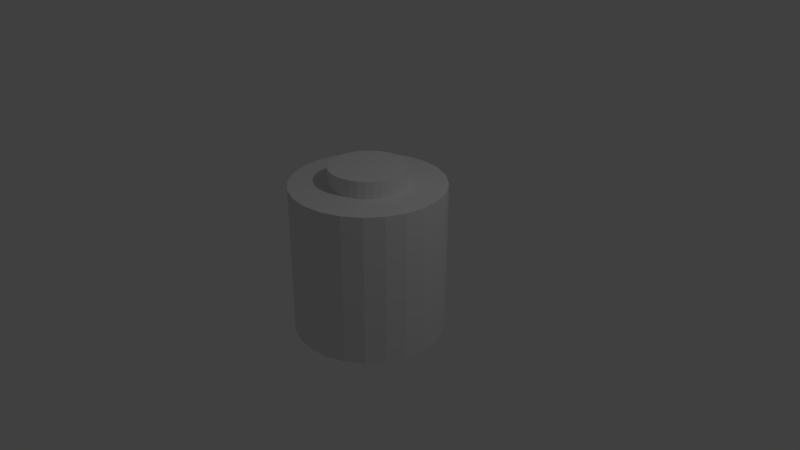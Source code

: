 # Source: Baterija.blend  (saved by Blender 2.79.0; exported with 4.5.12 LTS)
import bpy
from mathutils import Matrix  # noqa: F401  (used for matrix-valued properties, if any)

bpy.ops.wm.read_factory_settings(use_empty=True)
scene = bpy.context.scene
scene.name = 'Scene'

# ---- collections
col_collection_1 = bpy.data.collections.new('Collection 1'); scene.collection.children.link(col_collection_1)

# ---- world
world_world = bpy.data.worlds.new('World'); scene.world = world_world
world_world.color = (0.05088, 0.05088, 0.05088)
world_world.use_sun_shadow = False
world_world.sun_shadow_jitter_overblur = 0.0
world_world.cycles.sampling_method = 'MANUAL'

# ---- cameras
cam_camera = bpy.data.cameras.new('Camera')
cam_camera.clip_end = 100.0
cam_camera.lens = 35.0
cam_camera.sensor_width = 32.0
cam_camera.sensor_height = 18.0
cam_camera.ortho_scale = 7.314
cam_camera.dof.focus_distance = 0.0
cam_camera.dof.aperture_fstop = 128.0

# ---- lights
light_lamp = bpy.data.lights.new('Lamp', 'POINT')
light_lamp.transmission_factor = 0.0
light_lamp.cutoff_distance = 30.0
light_lamp.energy = 100.0
light_lamp.shadow_buffer_clip_start = 1.001
light_lamp.shadow_soft_size = 0.1
light_lamp.shadow_maximum_resolution = 0.006
light_lamp.use_absolute_resolution = True

# ---- meshes
me_cylinder = bpy.data.meshes.new('Cylinder')
me_cylinder.from_pydata([(0.0, 1.0, -1.0), (0.0, 1.0, 1.0), (0.2588, 0.9659, -1.0), (0.2588, 0.9659, 1.0), (0.5, 0.866, -1.0), (0.5, 0.866, 1.0), (0.7071, 0.7071, -1.0), (0.7071, 0.7071, 1.0), (0.866, 0.5, -1.0), (0.866, 0.5, 1.0), (0.9659, 0.2588, -1.0), (0.9659, 0.2588, 1.0), (1.0, 7.55e-08, -1.0), (1.0, 7.55e-08, 1.0), (0.9659, -0.2588, -1.0), (0.9659, -0.2588, 1.0), (0.866, -0.5, -1.0), (0.866, -0.5, 1.0), (0.7071, -0.7071, -1.0), (0.7071, -0.7071, 1.0), (0.5, -0.866, -1.0), (0.5, -0.866, 1.0), (0.2588, -0.9659, -1.0), (0.2588, -0.9659, 1.0), (3.894e-07, -1.0, -1.0), (3.894e-07, -1.0, 1.0), (-0.2588, -0.9659, -1.0), (-0.2588, -0.9659, 1.0), (-0.5, -0.866, -1.0), (-0.5, -0.866, 1.0), (-0.7071, -0.7071, -1.0), (-0.7071, -0.7071, 1.0), (-0.866, -0.5, -1.0), (-0.866, -0.5, 1.0), (-0.9659, -0.2588, -1.0), (-0.9659, -0.2588, 1.0), (-1.0, -4.649e-07, -1.0), (-1.0, -4.649e-07, 1.0), (-0.9659, 0.2588, -1.0), (-0.9659, 0.2588, 1.0), (-0.866, 0.5, -1.0), (-0.866, 0.5, 1.0), (-0.7071, 0.7071, -1.0), (-0.7071, 0.7071, 1.0), (-0.5, 0.866, -1.0), (-0.5, 0.866, 1.0), (-0.2588, 0.9659, -1.0), (-0.2588, 0.9659, 1.0), (0.0, 0.5, -1.225), (0.0, 0.5, -0.9907), (0.09755, 0.4904, -1.225), (0.09755, 0.4904, -0.9907), (0.1913, 0.4619, -1.225), (0.1913, 0.4619, -0.9907), (0.2778, 0.4157, -1.225), (0.2778, 0.4157, -0.9907), (0.3536, 0.3536, -1.225), (0.3536, 0.3536, -0.9907), (0.4157, 0.2778, -1.225), (0.4157, 0.2778, -0.9907), (0.4619, 0.1913, -1.225), (0.4619, 0.1913, -0.9907), (0.4904, 0.09755, -1.225), (0.4904, 0.09755, -0.9907), (0.5, 3.775e-08, -1.225), (0.5, 3.775e-08, -0.9907), (0.4904, -0.09755, -1.225), (0.4904, -0.09755, -0.9907), (0.4619, -0.1913, -1.225), (0.4619, -0.1913, -0.9907), (0.4157, -0.2778, -1.225), (0.4157, -0.2778, -0.9907), (0.3536, -0.3536, -1.225), (0.3536, -0.3536, -0.9907), (0.2778, -0.4157, -1.225), (0.2778, -0.4157, -0.9907), (0.1913, -0.4619, -1.225), (0.1913, -0.4619, -0.9907), (0.09755, -0.4904, -1.225), (0.09755, -0.4904, -0.9907), (-1.629e-07, -0.5, -1.225), (-1.629e-07, -0.5, -0.9907), (-0.09755, -0.4904, -1.225), (-0.09755, -0.4904, -0.9907), (-0.1913, -0.4619, -1.225), (-0.1913, -0.4619, -0.9907), (-0.2778, -0.4157, -1.225), (-0.2778, -0.4157, -0.9907), (-0.3536, -0.3536, -1.225), (-0.3536, -0.3536, -0.9907), (-0.4157, -0.2778, -1.225), (-0.4157, -0.2778, -0.9907), (-0.4619, -0.1913, -1.225), (-0.4619, -0.1913, -0.9907), (-0.4904, -0.09754, -1.225), (-0.4904, -0.09754, -0.9907), (-0.5, 4.828e-07, -1.225), (-0.5, 4.828e-07, -0.9907), (-0.4904, 0.09755, -1.225), (-0.4904, 0.09755, -0.9907), (-0.4619, 0.1913, -1.225), (-0.4619, 0.1913, -0.9907), (-0.4157, 0.2778, -1.225), (-0.4157, 0.2778, -0.9907), (-0.3536, 0.3536, -1.225), (-0.3536, 0.3536, -0.9907), (-0.2778, 0.4157, -1.225), (-0.2778, 0.4157, -0.9907), (-0.1913, 0.4619, -1.225), (-0.1913, 0.4619, -0.9907), (-0.09754, 0.4904, -1.225), (-0.09754, 0.4904, -0.9907), (0.0, 0.5, 0.9907), (0.0, 0.5, 1.225), (0.09755, 0.4904, 0.9907), (0.09755, 0.4904, 1.225), (0.1913, 0.4619, 0.9907), (0.1913, 0.4619, 1.225), (0.2778, 0.4157, 0.9907), (0.2778, 0.4157, 1.225), (0.3536, 0.3536, 0.9907), (0.3536, 0.3536, 1.225), (0.4157, 0.2778, 0.9907), (0.4157, 0.2778, 1.225), (0.4619, 0.1913, 0.9907), (0.4619, 0.1913, 1.225), (0.4904, 0.09755, 0.9907), (0.4904, 0.09755, 1.225), (0.5, 3.775e-08, 0.9907), (0.5, 3.775e-08, 1.225), (0.4904, -0.09755, 0.9907), (0.4904, -0.09755, 1.225), (0.4619, -0.1913, 0.9907), (0.4619, -0.1913, 1.225), (0.4157, -0.2778, 0.9907), (0.4157, -0.2778, 1.225), (0.3536, -0.3536, 0.9907), (0.3536, -0.3536, 1.225), (0.2778, -0.4157, 0.9907), (0.2778, -0.4157, 1.225), (0.1913, -0.4619, 0.9907), (0.1913, -0.4619, 1.225), (0.09755, -0.4904, 0.9907), (0.09755, -0.4904, 1.225), (-1.629e-07, -0.5, 0.9907), (-1.629e-07, -0.5, 1.225), (-0.09755, -0.4904, 0.9907), (-0.09755, -0.4904, 1.225), (-0.1913, -0.4619, 0.9907), (-0.1913, -0.4619, 1.225), (-0.2778, -0.4157, 0.9907), (-0.2778, -0.4157, 1.225), (-0.3536, -0.3536, 0.9907), (-0.3536, -0.3536, 1.225), (-0.4157, -0.2778, 0.9907), (-0.4157, -0.2778, 1.225), (-0.4619, -0.1913, 0.9907), (-0.4619, -0.1913, 1.225), (-0.4904, -0.09754, 0.9907), (-0.4904, -0.09754, 1.225), (-0.5, 4.828e-07, 0.9907), (-0.5, 4.828e-07, 1.225), (-0.4904, 0.09755, 0.9907), (-0.4904, 0.09755, 1.225), (-0.4619, 0.1913, 0.9907), (-0.4619, 0.1913, 1.225), (-0.4157, 0.2778, 0.9907), (-0.4157, 0.2778, 1.225), (-0.3536, 0.3536, 0.9907), (-0.3536, 0.3536, 1.225), (-0.2778, 0.4157, 0.9907), (-0.2778, 0.4157, 1.225), (-0.1913, 0.4619, 0.9907), (-0.1913, 0.4619, 1.225), (-0.09754, 0.4904, 0.9907), (-0.09754, 0.4904, 1.225)], [], [(0, 1, 3, 2), (2, 3, 5, 4), (4, 5, 7, 6), (6, 7, 9, 8), (8, 9, 11, 10), (10, 11, 13, 12), (12, 13, 15, 14), (14, 15, 17, 16), (16, 17, 19, 18), (18, 19, 21, 20), (20, 21, 23, 22), (22, 23, 25, 24), (24, 25, 27, 26), (26, 27, 29, 28), (28, 29, 31, 30), (30, 31, 33, 32), (32, 33, 35, 34), (34, 35, 37, 36), (36, 37, 39, 38), (38, 39, 41, 40), (40, 41, 43, 42), (42, 43, 45, 44), (3, 1, 47, 45, 43, 41, 39, 37, 35, 33, 31, 29, 27, 25, 23, 21, 19, 17, 15, 13, 11, 9, 7, 5), (44, 45, 47, 46), (46, 47, 1, 0), (0, 2, 4, 6, 8, 10, 12, 14, 16, 18, 20, 22, 24, 26, 28, 30, 32, 34, 36, 38, 40, 42, 44, 46), (48, 49, 51, 50), (50, 51, 53, 52), (52, 53, 55, 54), (54, 55, 57, 56), (56, 57, 59, 58), (58, 59, 61, 60), (60, 61, 63, 62), (62, 63, 65, 64), (64, 65, 67, 66), (66, 67, 69, 68), (68, 69, 71, 70), (70, 71, 73, 72), (72, 73, 75, 74), (74, 75, 77, 76), (76, 77, 79, 78), (78, 79, 81, 80), (80, 81, 83, 82), (82, 83, 85, 84), (84, 85, 87, 86), (86, 87, 89, 88), (88, 89, 91, 90), (90, 91, 93, 92), (92, 93, 95, 94), (94, 95, 97, 96), (96, 97, 99, 98), (98, 99, 101, 100), (100, 101, 103, 102), (102, 103, 105, 104), (104, 105, 107, 106), (106, 107, 109, 108), (51, 49, 111, 109, 107, 105, 103, 101, 99, 97, 95, 93, 91, 89, 87, 85, 83, 81, 79, 77, 75, 73, 71, 69, 67, 65, 63, 61, 59, 57, 55, 53), (108, 109, 111, 110), (110, 111, 49, 48), (48, 50, 52, 54, 56, 58, 60, 62, 64, 66, 68, 70, 72, 74, 76, 78, 80, 82, 84, 86, 88, 90, 92, 94, 96, 98, 100, 102, 104, 106, 108, 110), (112, 113, 115, 114), (114, 115, 117, 116), (116, 117, 119, 118), (118, 119, 121, 120), (120, 121, 123, 122), (122, 123, 125, 124), (124, 125, 127, 126), (126, 127, 129, 128), (128, 129, 131, 130), (130, 131, 133, 132), (132, 133, 135, 134), (134, 135, 137, 136), (136, 137, 139, 138), (138, 139, 141, 140), (140, 141, 143, 142), (142, 143, 145, 144), (144, 145, 147, 146), (146, 147, 149, 148), (148, 149, 151, 150), (150, 151, 153, 152), (152, 153, 155, 154), (154, 155, 157, 156), (156, 157, 159, 158), (158, 159, 161, 160), (160, 161, 163, 162), (162, 163, 165, 164), (164, 165, 167, 166), (166, 167, 169, 168), (168, 169, 171, 170), (170, 171, 173, 172), (115, 113, 175, 173, 171, 169, 167, 165, 163, 161, 159, 157, 155, 153, 151, 149, 147, 145, 143, 141, 139, 137, 135, 133, 131, 129, 127, 125, 123, 121, 119, 117), (172, 173, 175, 174), (174, 175, 113, 112), (112, 114, 116, 118, 120, 122, 124, 126, 128, 130, 132, 134, 136, 138, 140, 142, 144, 146, 148, 150, 152, 154, 156, 158, 160, 162, 164, 166, 168, 170, 172, 174)])
_uv = me_cylinder.uv_layers.new(name='UVMap')
_uv.uv.foreach_set('vector', [0.5505, 0.374, 0.5505, 0.01898, 0.5966, 0.01898, 0.5966, 0.374, 0.5966, 0.374, 0.5966, 0.01898, 0.6407, 0.01898, 0.6407, 0.374, 0.6407, 0.374, 0.6407, 0.01898, 0.6801, 0.01898, 0.6801, 0.374, 0.928, 0.374, 0.928, 0.7291, 0.8948, 0.7291, 0.8948, 0.374, 0.8948, 0.374, 0.8948, 0.7291, 0.8544, 0.7291, 0.8544, 0.374, 0.8544, 0.374, 0.8544, 0.7291, 0.8097, 0.7291, 0.8097, 0.374, 0.8097, 0.374, 0.8097, 0.7291, 0.7636, 0.7291, 0.7636, 0.374, 0.7636, 0.374, 0.7636, 0.7291, 0.7194, 0.7291, 0.7194, 0.374, 0.7194, 0.374, 0.7194, 0.7291, 0.6801, 0.7291, 0.6801, 0.374, 0.6801, 0.374, 0.6801, 0.01898, 0.7194, 0.01898, 0.7194, 0.374, 0.7194, 0.374, 0.7194, 0.01898, 0.7636, 0.01898, 0.7636, 0.374, 0.7636, 0.374, 0.7636, 0.01898, 0.8097, 0.01898, 0.8097, 0.374, 0.8097, 0.374, 0.8097, 0.01898, 0.8544, 0.01898, 0.8544, 0.374, 0.8544, 0.374, 0.8544, 0.01898, 0.8948, 0.01898, 0.8948, 0.374, 0.8948, 0.374, 0.8948, 0.01898, 0.928, 0.01898, 0.928, 0.374, 0.6801, 0.374, 0.6801, 0.7291, 0.6468, 0.7291, 0.6468, 0.374, 0.6468, 0.374, 0.6468, 0.7291, 0.6065, 0.7291, 0.6065, 0.374, 0.6065, 0.374, 0.6065, 0.7291, 0.5617, 0.7291, 0.5617, 0.374, 0.5617, 0.374, 0.5617, 0.7291, 0.5157, 0.7291, 0.5157, 0.374, 0.5157, 0.374, 0.5157, 0.7291, 0.4715, 0.7291, 0.4715, 0.374, 0.4715, 0.374, 0.4715, 0.7291, 0.4322, 0.7291, 0.4322, 0.374, 0.4322, 0.374, 0.4322, 0.01898, 0.4654, 0.01898, 0.4654, 0.374, 1.185e-08, 0.2246, 0.0, 0.1723, 0.01344, 0.1219, 0.03939, 0.07661, 0.0761, 0.03966, 0.1211, 0.01353, 0.1712, 0.0, 0.2231, 0.0, 0.2733, 0.01353, 0.3182, 0.03966, 0.3549, 0.07661, 0.3809, 0.1219, 0.3943, 0.1723, 0.3943, 0.2246, 0.3809, 0.2751, 0.3549, 0.3203, 0.3182, 0.3573, 0.2733, 0.3834, 0.2231, 0.397, 0.1712, 0.397, 0.1211, 0.3834, 0.0761, 0.3573, 0.03939, 0.3203, 0.01344, 0.2751, 0.4654, 0.374, 0.4654, 0.01898, 0.5058, 0.01898, 0.5058, 0.374, 0.5058, 0.374, 0.5058, 0.01898, 0.5505, 0.01898, 0.5505, 0.374, 0.2231, 0.397, 0.2733, 0.4105, 0.3182, 0.4366, 0.3549, 0.4736, 0.3809, 0.5188, 0.3943, 0.5693, 0.3943, 0.6216, 0.3809, 0.6721, 0.3549, 0.7173, 0.3182, 0.7543, 0.2733, 0.7804, 0.2231, 0.7939, 0.1712, 0.7939, 0.1211, 0.7804, 0.0761, 0.7543, 0.03939, 0.7173, 0.01344, 0.6721, 2.371e-08, 0.6216, 0.0, 0.5693, 0.01344, 0.5188, 0.03939, 0.4736, 0.0761, 0.4366, 0.1211, 0.4105, 0.1712, 0.397, 0.4699, 0.9246, 0.4396, 0.9246, 0.4396, 0.9118, 0.4699, 0.9118, 0.4699, 0.9118, 0.4396, 0.9118, 0.4396, 0.8992, 0.4699, 0.8992, 0.4699, 0.8992, 0.4396, 0.8992, 0.4396, 0.8873, 0.4699, 0.8873, 0.4699, 0.8873, 0.4396, 0.8873, 0.4396, 0.8766, 0.4699, 0.8766, 0.4699, 0.8766, 0.4396, 0.8766, 0.4396, 0.8675, 0.4699, 0.8675, 0.7122, 0.8889, 0.7266, 0.8889, 0.7266, 0.894, 0.7122, 0.894, 0.7122, 0.894, 0.7266, 0.894, 0.7266, 0.8996, 0.7122, 0.8996, 0.7122, 0.8996, 0.7266, 0.8996, 0.7266, 0.9055, 0.7122, 0.9055, 0.7122, 0.9055, 0.7266, 0.9055, 0.7266, 0.9116, 0.7122, 0.9116, 0.7122, 0.9116, 0.7266, 0.9116, 0.7266, 0.9176, 0.7122, 0.9176, 0.7122, 0.9176, 0.7266, 0.9176, 0.7266, 0.9232, 0.7122, 0.9232, 0.7122, 0.9232, 0.7266, 0.9232, 0.7266, 0.9283, 0.7122, 0.9283, 0.7122, 0.8453, 0.7266, 0.8453, 0.7266, 0.8504, 0.7122, 0.8504, 0.7122, 0.8504, 0.7266, 0.8504, 0.7266, 0.8561, 0.7122, 0.8561, 0.7122, 0.8561, 0.7266, 0.8561, 0.7266, 0.862, 0.7122, 0.862, 0.7122, 0.862, 0.7266, 0.862, 0.7266, 0.8681, 0.7122, 0.8681, 0.7122, 0.8681, 0.7266, 0.8681, 0.7266, 0.8741, 0.7122, 0.8741, 0.7122, 0.8741, 0.7266, 0.8741, 0.7266, 0.8797, 0.7122, 0.8797, 0.7122, 0.8797, 0.7266, 0.8797, 0.7266, 0.8847, 0.7122, 0.8847, 0.7122, 0.8847, 0.7266, 0.8847, 0.7266, 0.8889, 0.7122, 0.8889, 0.4092, 0.9683, 0.3789, 0.9683, 0.3789, 0.9594, 0.4092, 0.9594, 0.4092, 0.9594, 0.3789, 0.9594, 0.3789, 0.9488, 0.4092, 0.9488, 0.4092, 0.9488, 0.3789, 0.9488, 0.3789, 0.9371, 0.4092, 0.9371, 0.4092, 0.9371, 0.3789, 0.9371, 0.3789, 0.9246, 0.4092, 0.9246, 0.4092, 0.9246, 0.3789, 0.9246, 0.3789, 0.9118, 0.4092, 0.9118, 0.4092, 0.9118, 0.3789, 0.9118, 0.3789, 0.8992, 0.4092, 0.8992, 0.4092, 0.8992, 0.3789, 0.8992, 0.3789, 0.8873, 0.4092, 0.8873, 0.4092, 0.8873, 0.3789, 0.8873, 0.3789, 0.8766, 0.4092, 0.8766, 0.4092, 0.8766, 0.3789, 0.8766, 0.3789, 0.8675, 0.4092, 0.8675, 0.4699, 0.9594, 0.4396, 0.9594, 0.4396, 0.9488, 0.4699, 0.9488, 0.6171, 0.936, 0.6102, 0.9347, 0.6038, 0.932, 0.598, 0.9281, 0.593, 0.9231, 0.5892, 0.9173, 0.5865, 0.9108, 0.5851, 0.9039, 0.5851, 0.8969, 0.5865, 0.89, 0.5892, 0.8835, 0.593, 0.8777, 0.598, 0.8727, 0.6038, 0.8688, 0.6102, 0.8661, 0.6171, 0.8647, 0.624, 0.8647, 0.6309, 0.8661, 0.6373, 0.8688, 0.6431, 0.8727, 0.648, 0.8777, 0.7789, 0.8532, 0.7863, 0.8713, 0.7901, 0.8906, 0.7901, 0.9102, 0.7863, 0.9294, 0.7789, 0.9476, 0.648, 0.9231, 0.6431, 0.9281, 0.6373, 0.932, 0.6309, 0.9347, 0.624, 0.936, 0.4699, 0.9488, 0.4396, 0.9488, 0.4396, 0.9371, 0.4699, 0.9371, 0.4699, 0.9371, 0.4396, 0.9371, 0.4396, 0.9246, 0.4699, 0.9246, 0.2278, 0.9683, 0.2173, 0.9612, 0.2083, 0.9521, 0.2013, 0.9415, 0.1964, 0.9297, 0.1939, 0.9172, 0.1939, 0.9044, 0.1964, 0.8918, 0.2013, 0.88, 0.2083, 0.8694, 0.2173, 0.8604, 0.2278, 0.8533, 0.2396, 0.8484, 0.252, 0.8459, 0.2647, 0.8459, 0.2772, 0.8484, 0.2889, 0.8533, 0.2995, 0.8604, 0.3084, 0.8694, 0.3155, 0.88, 0.3204, 0.8918, 0.3789, 0.926, 0.3789, 0.9388, 0.3204, 0.9297, 0.3155, 0.9415, 0.3084, 0.9521, 0.2995, 0.9612, 0.2889, 0.9683, 0.2772, 0.9732, 0.2647, 0.9756, 0.252, 0.9756, 0.2396, 0.9732, 0.5002, 0.9246, 0.4699, 0.9246, 0.4699, 0.9118, 0.5002, 0.9118, 0.5002, 0.9118, 0.4699, 0.9118, 0.4699, 0.8992, 0.5002, 0.8992, 0.5002, 0.8992, 0.4699, 0.8992, 0.4699, 0.8873, 0.5002, 0.8873, 0.5002, 0.8873, 0.4699, 0.8873, 0.4699, 0.8766, 0.5002, 0.8766, 0.5002, 0.8766, 0.4699, 0.8766, 0.4699, 0.8675, 0.5002, 0.8675, 0.7266, 0.9677, 0.7122, 0.9677, 0.7122, 0.9627, 0.7266, 0.9627, 0.7266, 0.9627, 0.7122, 0.9627, 0.7122, 0.9571, 0.7266, 0.9571, 0.7266, 0.9571, 0.7122, 0.9571, 0.7122, 0.9511, 0.7266, 0.9511, 0.7266, 0.9511, 0.7122, 0.9511, 0.7122, 0.945, 0.7266, 0.945, 0.7266, 0.945, 0.7122, 0.945, 0.7122, 0.9391, 0.7266, 0.9391, 0.7266, 0.9391, 0.7122, 0.9391, 0.7122, 0.9334, 0.7266, 0.9334, 0.7266, 0.9334, 0.7122, 0.9334, 0.7122, 0.9283, 0.7266, 0.9283, 0.7266, 0.8453, 0.7122, 0.8453, 0.7122, 0.8402, 0.7266, 0.8402, 0.7266, 0.8402, 0.7122, 0.8402, 0.7122, 0.8346, 0.7266, 0.8346, 0.7266, 0.8346, 0.7122, 0.8346, 0.7122, 0.8286, 0.7266, 0.8286, 0.7266, 0.8286, 0.7122, 0.8286, 0.7122, 0.8225, 0.7266, 0.8225, 0.7266, 0.8225, 0.7122, 0.8225, 0.7122, 0.8166, 0.7266, 0.8166, 0.7266, 0.8166, 0.7122, 0.8166, 0.7122, 0.811, 0.7266, 0.811, 0.7266, 0.811, 0.7122, 0.811, 0.7122, 0.8059, 0.7266, 0.8059, 0.7266, 0.8059, 0.7122, 0.8059, 0.7122, 0.8017, 0.7266, 0.8017, 0.4092, 0.8675, 0.4396, 0.8675, 0.4396, 0.8765, 0.4092, 0.8765, 0.4092, 0.8765, 0.4396, 0.8765, 0.4396, 0.887, 0.4092, 0.887, 0.4092, 0.887, 0.4396, 0.887, 0.4396, 0.8988, 0.4092, 0.8988, 0.4092, 0.8988, 0.4396, 0.8988, 0.4396, 0.9113, 0.4092, 0.9113, 0.4092, 0.9113, 0.4396, 0.9113, 0.4396, 0.9241, 0.4092, 0.9241, 0.4092, 0.9241, 0.4396, 0.9241, 0.4396, 0.9366, 0.4092, 0.9366, 0.4092, 0.9366, 0.4396, 0.9366, 0.4396, 0.9485, 0.4092, 0.9485, 0.4092, 0.9485, 0.4396, 0.9485, 0.4396, 0.9592, 0.4092, 0.9592, 0.4092, 0.9592, 0.4396, 0.9592, 0.4396, 0.9683, 0.4092, 0.9683, 0.5002, 0.9594, 0.4699, 0.9594, 0.4699, 0.9488, 0.5002, 0.9488, 0.8793, 1.0, 0.8602, 0.9962, 0.8422, 0.9887, 0.826, 0.9778, 0.8122, 0.9639, 0.8014, 0.9476, 0.7939, 0.9294, 0.7901, 0.9102, 0.7901, 0.8906, 0.7939, 0.8713, 0.8014, 0.8532, 0.8122, 0.8369, 0.826, 0.823, 0.8422, 0.8121, 0.8602, 0.8046, 0.8793, 0.8008, 0.8988, 0.8008, 0.918, 0.8046, 0.936, 0.8121, 0.9522, 0.823, 0.966, 0.8369, 0.9768, 0.8532, 0.9842, 0.8713, 0.988, 0.8906, 0.988, 0.9102, 0.9842, 0.9294, 0.9768, 0.9476, 0.966, 0.9639, 0.9522, 0.9778, 0.936, 0.9887, 0.918, 0.9962, 0.8988, 1.0, 0.5002, 0.9488, 0.4699, 0.9488, 0.4699, 0.9371, 0.5002, 0.9371, 0.5002, 0.9371, 0.4699, 0.9371, 0.4699, 0.9246, 0.5002, 0.9246, 0.5184, 0.8835, 0.5222, 0.8777, 0.5272, 0.8727, 0.533, 0.8688, 0.5394, 0.8661, 0.5462, 0.8647, 0.5532, 0.8647, 0.5601, 0.8661, 0.5665, 0.8688, 0.5723, 0.8727, 0.5772, 0.8777, 0.5811, 0.8835, 0.5838, 0.89, 0.5851, 0.8969, 0.5851, 0.9039, 0.5838, 0.9108, 0.5811, 0.9173, 0.5772, 0.9231, 0.5723, 0.9281, 0.5665, 0.932, 0.5601, 0.9347, 0.5532, 0.936, 0.5462, 0.936, 0.5394, 0.9347, 0.533, 0.932, 0.5272, 0.9281, 0.5222, 0.9231, 0.5184, 0.9173, 0.5157, 0.9108, 0.5143, 0.9039, 0.5143, 0.8969, 0.5157, 0.89])
me_cylinder.use_remesh_preserve_volume = False
me_cylinder.use_remesh_preserve_attributes = False
me_cylinder.use_mirror_vertex_groups = False
me_cylinder.update()

# ---- objects
ob_cylinder = bpy.data.objects.new('Cylinder', me_cylinder)
ob_lamp = bpy.data.objects.new('Lamp', light_lamp)
ob_camera = bpy.data.objects.new('Camera', cam_camera)

# ---- transforms, parenting, visibility, modifiers, constraints
ob_cylinder.location = (0.0, 0.0, 0.0)
ob_cylinder.lineart.crease_threshold = 0.0
ob_lamp.location = (4.076, 1.005, 5.904)
ob_lamp.rotation_euler = (0.6503, 0.05522, 1.866)
ob_lamp.lock_rotations_4d = False
ob_lamp.empty_display_type = 'ARROWS'
ob_lamp.color = (0.0, 0.0, 0.0, 0.0)
ob_lamp.lineart.crease_threshold = 0.0
ob_camera.location = (7.481, -6.508, 5.344)
ob_camera.rotation_euler = (1.109, 0.0, 0.8149)
ob_camera.lock_rotations_4d = False
ob_camera.empty_display_type = 'ARROWS'
ob_camera.color = (0.0, 0.0, 0.0, 0.0)
ob_camera.display_type = 'WIRE'
ob_camera.lineart.crease_threshold = 0.0

# ---- collection membership
col_collection_1.objects.link(ob_cylinder)
col_collection_1.objects.link(ob_lamp)
col_collection_1.objects.link(ob_camera)

# ---- scene / render settings (as saved in the file)
scene.camera = ob_camera
scene.frame_start = 1; scene.frame_end = 250; scene.frame_set(1)
scene.render.engine = 'BLENDER_EEVEE_NEXT'
scene.render.resolution_percentage = 50
scene.render.dither_intensity = 0.0
scene.cycles.use_denoising = False
scene.cycles.samples = 128
scene.cycles.sampling_pattern = 'TABULATED_SOBOL'
scene.cycles.use_adaptive_sampling = False
scene.cycles.use_light_tree = False
scene.cycles.blur_glossy = 0.0
scene.cycles.sample_clamp_indirect = 0.0
scene.view_settings.view_transform = 'Standard'
bpy.context.view_layer.update()
